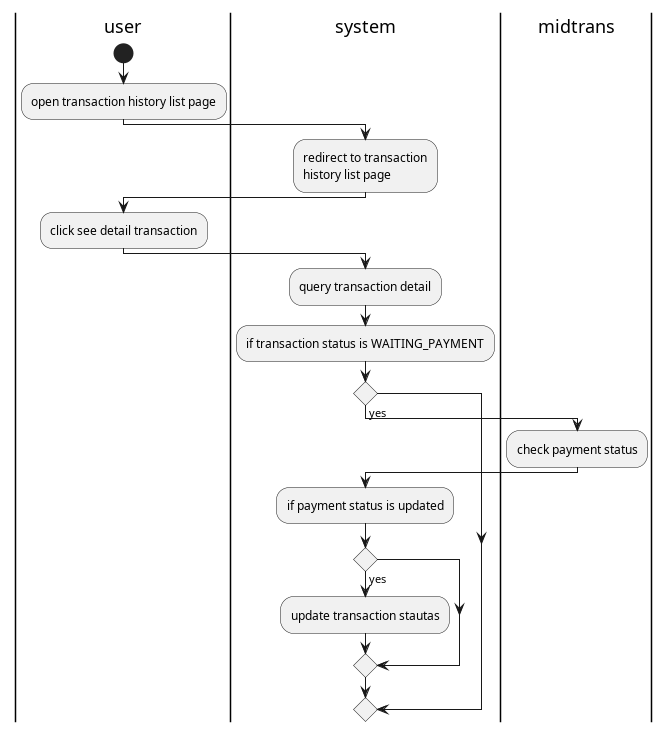

The diagram above was rendered by PlantUML. Its source (embedded in the PNG):
@startuml view transaction detail

|user|
start
:open transaction history list page;
|system|
:redirect to transaction\nhistory list page;
|user|
:click see detail transaction;
|system|
:query transaction detail;
:if transaction status is WAITING_PAYMENT;
if () then (yes)
|midtrans|
:check payment status;
|system|
:if payment status is updated;
if () then (yes)
    :update transaction stautas;
endif
endif

@enduml